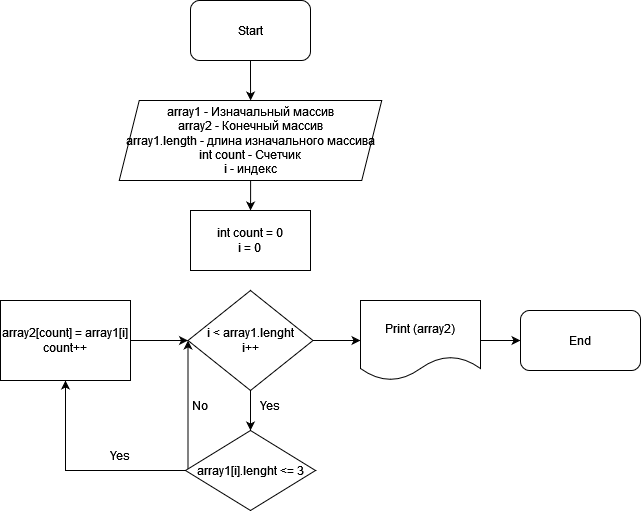

The diagram above was exported from draw.io. Its source (the exported page's mxGraphModel, read from the mxfile embedded in the PNG):
<mxGraphModel dx="1055" dy="564" grid="1" gridSize="10" guides="1" tooltips="1" connect="1" arrows="1" fold="1" page="1" pageScale="1" pageWidth="827" pageHeight="1169" math="0" shadow="0">
  <root>
    <mxCell id="0" />
    <mxCell id="1" parent="0" />
    <mxCell id="uyOyfxn9FwOyEDs-c61C-3" value="" style="edgeStyle=orthogonalEdgeStyle;rounded=0;orthogonalLoop=1;jettySize=auto;html=1;" edge="1" parent="1" source="uyOyfxn9FwOyEDs-c61C-1" target="uyOyfxn9FwOyEDs-c61C-2">
      <mxGeometry relative="1" as="geometry" />
    </mxCell>
    <mxCell id="uyOyfxn9FwOyEDs-c61C-1" value="Start" style="rounded=1;whiteSpace=wrap;html=1;" vertex="1" parent="1">
      <mxGeometry x="350" y="20" width="120" height="60" as="geometry" />
    </mxCell>
    <mxCell id="uyOyfxn9FwOyEDs-c61C-6" value="" style="edgeStyle=orthogonalEdgeStyle;rounded=0;orthogonalLoop=1;jettySize=auto;html=1;" edge="1" parent="1" source="uyOyfxn9FwOyEDs-c61C-2" target="uyOyfxn9FwOyEDs-c61C-5">
      <mxGeometry relative="1" as="geometry" />
    </mxCell>
    <mxCell id="uyOyfxn9FwOyEDs-c61C-2" value="&lt;div&gt;array1 - Изначальный массив&lt;/div&gt;&lt;div&gt;array2 - Конечный массив&lt;/div&gt;&lt;div&gt;array1.length - длина изначального массива&lt;br&gt;&lt;/div&gt;&lt;div&gt;int count - Счетчик&lt;/div&gt;&lt;div&gt;i - индекс&lt;br&gt;&lt;/div&gt;" style="shape=parallelogram;perimeter=parallelogramPerimeter;whiteSpace=wrap;html=1;fixedSize=1;" vertex="1" parent="1">
      <mxGeometry x="278.75" y="120" width="262.5" height="80" as="geometry" />
    </mxCell>
    <mxCell id="uyOyfxn9FwOyEDs-c61C-13" style="edgeStyle=orthogonalEdgeStyle;rounded=0;orthogonalLoop=1;jettySize=auto;html=1;entryX=0.5;entryY=0;entryDx=0;entryDy=0;" edge="1" parent="1" source="uyOyfxn9FwOyEDs-c61C-4" target="uyOyfxn9FwOyEDs-c61C-7">
      <mxGeometry relative="1" as="geometry" />
    </mxCell>
    <mxCell id="uyOyfxn9FwOyEDs-c61C-17" value="" style="edgeStyle=orthogonalEdgeStyle;rounded=0;orthogonalLoop=1;jettySize=auto;html=1;" edge="1" parent="1" source="uyOyfxn9FwOyEDs-c61C-4" target="uyOyfxn9FwOyEDs-c61C-8">
      <mxGeometry relative="1" as="geometry" />
    </mxCell>
    <mxCell id="uyOyfxn9FwOyEDs-c61C-4" value="&lt;div&gt;i &amp;lt; array1.lenght&lt;/div&gt;&lt;div&gt;i++&lt;br&gt;&lt;/div&gt;" style="rhombus;whiteSpace=wrap;html=1;" vertex="1" parent="1">
      <mxGeometry x="347.5" y="310" width="125" height="100" as="geometry" />
    </mxCell>
    <mxCell id="uyOyfxn9FwOyEDs-c61C-5" value="&lt;div&gt;int count = 0&lt;br&gt;&lt;/div&gt;i = 0" style="rounded=0;whiteSpace=wrap;html=1;" vertex="1" parent="1">
      <mxGeometry x="350" y="230" width="120" height="60" as="geometry" />
    </mxCell>
    <mxCell id="uyOyfxn9FwOyEDs-c61C-12" style="edgeStyle=orthogonalEdgeStyle;rounded=0;orthogonalLoop=1;jettySize=auto;html=1;entryX=0.5;entryY=1;entryDx=0;entryDy=0;" edge="1" parent="1" source="uyOyfxn9FwOyEDs-c61C-7" target="uyOyfxn9FwOyEDs-c61C-11">
      <mxGeometry relative="1" as="geometry" />
    </mxCell>
    <mxCell id="uyOyfxn9FwOyEDs-c61C-15" style="edgeStyle=orthogonalEdgeStyle;rounded=0;orthogonalLoop=1;jettySize=auto;html=1;entryX=0;entryY=0.5;entryDx=0;entryDy=0;" edge="1" parent="1" source="uyOyfxn9FwOyEDs-c61C-7" target="uyOyfxn9FwOyEDs-c61C-4">
      <mxGeometry relative="1" as="geometry">
        <Array as="points">
          <mxPoint x="348" y="385" />
        </Array>
      </mxGeometry>
    </mxCell>
    <mxCell id="uyOyfxn9FwOyEDs-c61C-7" value="array1[i].lenght &amp;lt;= 3" style="rhombus;whiteSpace=wrap;html=1;" vertex="1" parent="1">
      <mxGeometry x="345" y="450" width="130" height="80" as="geometry" />
    </mxCell>
    <mxCell id="uyOyfxn9FwOyEDs-c61C-18" value="" style="edgeStyle=orthogonalEdgeStyle;rounded=0;orthogonalLoop=1;jettySize=auto;html=1;" edge="1" parent="1" source="uyOyfxn9FwOyEDs-c61C-8" target="uyOyfxn9FwOyEDs-c61C-9">
      <mxGeometry relative="1" as="geometry" />
    </mxCell>
    <mxCell id="uyOyfxn9FwOyEDs-c61C-8" value="Print (array2)" style="shape=document;whiteSpace=wrap;html=1;boundedLbl=1;" vertex="1" parent="1">
      <mxGeometry x="520" y="320" width="120" height="80" as="geometry" />
    </mxCell>
    <mxCell id="uyOyfxn9FwOyEDs-c61C-9" value="End" style="rounded=1;whiteSpace=wrap;html=1;" vertex="1" parent="1">
      <mxGeometry x="680" y="330" width="120" height="60" as="geometry" />
    </mxCell>
    <mxCell id="uyOyfxn9FwOyEDs-c61C-16" style="edgeStyle=orthogonalEdgeStyle;rounded=0;orthogonalLoop=1;jettySize=auto;html=1;entryX=0;entryY=0.5;entryDx=0;entryDy=0;" edge="1" parent="1" source="uyOyfxn9FwOyEDs-c61C-11" target="uyOyfxn9FwOyEDs-c61C-4">
      <mxGeometry relative="1" as="geometry" />
    </mxCell>
    <mxCell id="uyOyfxn9FwOyEDs-c61C-11" value="&lt;div&gt;array2[count] = array1[i]&lt;/div&gt;&lt;div&gt;count++&lt;br&gt;&lt;/div&gt;" style="rounded=0;whiteSpace=wrap;html=1;" vertex="1" parent="1">
      <mxGeometry x="160" y="320" width="130" height="80" as="geometry" />
    </mxCell>
    <mxCell id="uyOyfxn9FwOyEDs-c61C-19" value="Yes" style="text;html=1;strokeColor=none;fillColor=none;align=center;verticalAlign=middle;whiteSpace=wrap;rounded=0;" vertex="1" parent="1">
      <mxGeometry x="400" y="410" width="60" height="30" as="geometry" />
    </mxCell>
    <mxCell id="uyOyfxn9FwOyEDs-c61C-20" value="No" style="text;html=1;strokeColor=none;fillColor=none;align=center;verticalAlign=middle;whiteSpace=wrap;rounded=0;" vertex="1" parent="1">
      <mxGeometry x="330" y="410" width="60" height="30" as="geometry" />
    </mxCell>
    <mxCell id="uyOyfxn9FwOyEDs-c61C-21" value="Yes" style="text;html=1;strokeColor=none;fillColor=none;align=center;verticalAlign=middle;whiteSpace=wrap;rounded=0;" vertex="1" parent="1">
      <mxGeometry x="250" y="460" width="60" height="30" as="geometry" />
    </mxCell>
  </root>
</mxGraphModel>